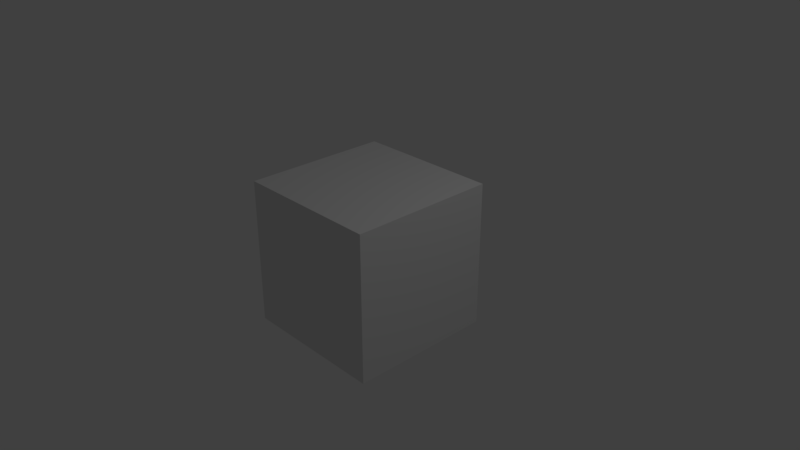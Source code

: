 # Source: ConfigurableParameter.blend  (saved by Blender 2.78.1; exported with 4.5.12 LTS)
import bpy
from mathutils import Matrix  # noqa: F401  (used for matrix-valued properties, if any)

bpy.ops.wm.read_factory_settings(use_empty=True)
scene = bpy.context.scene
scene.name = 'Scene'

# ---- collections
col_collection_1 = bpy.data.collections.new('Collection 1'); scene.collection.children.link(col_collection_1)

# ---- materials (node trees are filled in below, after node groups)
mat_material = bpy.data.materials.new('Material')
mat_material.alpha_threshold = 0.0
mat_material.use_transparent_shadow = False
mat_material.roughness = 0.5
mat_material.line_color = (0.0, 0.0, 0.0, 1.0)

# ---- material node trees

# ---- world
world_world = bpy.data.worlds.new('World'); scene.world = world_world
world_world.color = (0.05088, 0.05088, 0.05088)
world_world.use_sun_shadow = False
world_world.sun_shadow_jitter_overblur = 0.0
world_world.cycles.sampling_method = 'MANUAL'

# ---- cameras
cam_camera = bpy.data.cameras.new('Camera')
cam_camera.clip_end = 100.0
cam_camera.lens = 35.0
cam_camera.sensor_width = 32.0
cam_camera.sensor_height = 18.0
cam_camera.ortho_scale = 7.314
cam_camera.dof.focus_distance = 0.0
cam_camera.dof.aperture_fstop = 128.0

# ---- lights
light_lamp = bpy.data.lights.new('Lamp', 'POINT')
light_lamp.transmission_factor = 0.0
light_lamp.cutoff_distance = 30.0
light_lamp.energy = 100.0
light_lamp.shadow_buffer_clip_start = 1.001
light_lamp.shadow_soft_size = 0.1
light_lamp.shadow_maximum_resolution = 0.006
light_lamp.use_absolute_resolution = True

# ---- meshes
me_cube_001 = bpy.data.meshes.new('Cube.001')
me_cube_001.from_pydata([(1.0, 1.0, -1.0), (1.0, -1.0, -1.0), (-1.0, -1.0, -1.0), (-1.0, 1.0, -1.0), (1.0, 1.0, 1.0), (1.0, -1.0, 1.0), (-1.0, -1.0, 1.0), (-1.0, 1.0, 1.0)], [], [(0, 1, 2, 3), (4, 7, 6, 5), (0, 4, 5, 1), (1, 5, 6, 2), (2, 6, 7, 3), (4, 0, 3, 7)])
_ca = me_cube_001.color_attributes.new('Col', 'BYTE_COLOR', 'CORNER')
_ca.data.foreach_set('color', [1.0, 0.1221, 0.03955, 1.0, 1.0, 0.1221, 0.03955, 1.0, 1.0, 0.1221, 0.03955, 1.0, 1.0, 0.1221, 0.03955, 1.0, 1.0, 0.1221, 0.03955, 1.0, 1.0, 0.1221, 0.03955, 1.0, 1.0, 0.1221, 0.03955, 1.0, 1.0, 0.1221, 0.03955, 1.0, 1.0, 0.1221, 0.03955, 1.0, 1.0, 0.1221, 0.03955, 1.0, 1.0, 0.1221, 0.03955, 1.0, 1.0, 0.1221, 0.03955, 1.0, 1.0, 0.1221, 0.03955, 1.0, 1.0, 0.1221, 0.03955, 1.0, 1.0, 0.1221, 0.03955, 1.0, 1.0, 0.1221, 0.03955, 1.0, 1.0, 0.1221, 0.03955, 1.0, 1.0, 0.1221, 0.03955, 1.0, 1.0, 0.1221, 0.03955, 1.0, 1.0, 0.1221, 0.03955, 1.0, 1.0, 0.1221, 0.03955, 1.0, 1.0, 0.1221, 0.03955, 1.0, 1.0, 0.1221, 0.03955, 1.0, 1.0, 0.1221, 0.03955, 1.0])
me_cube_001.materials.append(mat_material)
me_cube_001.use_remesh_preserve_volume = False
me_cube_001.use_remesh_preserve_attributes = False
me_cube_001.use_mirror_vertex_groups = False
me_cube_001.update()

# ---- objects
ob_cube_001 = bpy.data.objects.new('Cube.001', me_cube_001)
ob_lamp = bpy.data.objects.new('Lamp', light_lamp)
ob_camera = bpy.data.objects.new('Camera', cam_camera)

# ---- transforms, parenting, visibility, modifiers, constraints
ob_cube_001.location = (0.0, 0.0, 0.0)
ob_cube_001.lock_rotations_4d = False
ob_cube_001.empty_display_type = 'ARROWS'
ob_cube_001.lineart.crease_threshold = 0.0
ob_lamp.location = (4.076, 1.005, 5.904)
ob_lamp.rotation_euler = (0.6503, 0.05522, 1.866)
ob_lamp.lock_rotations_4d = False
ob_lamp.empty_display_type = 'ARROWS'
ob_lamp.color = (0.0, 0.0, 0.0, 0.0)
ob_lamp.lineart.crease_threshold = 0.0
ob_camera.location = (7.481, -6.508, 5.344)
ob_camera.rotation_euler = (1.109, 0.0, 0.8149)
ob_camera.lock_rotations_4d = False
ob_camera.empty_display_type = 'ARROWS'
ob_camera.color = (0.0, 0.0, 0.0, 0.0)
ob_camera.display_type = 'WIRE'
ob_camera.lineart.crease_threshold = 0.0

# ---- collection membership
col_collection_1.objects.link(ob_cube_001)
col_collection_1.objects.link(ob_lamp)
col_collection_1.objects.link(ob_camera)

# ---- scene / render settings (as saved in the file)
scene.camera = ob_camera
scene.frame_start = 1; scene.frame_end = 250; scene.frame_set(92)
scene.render.engine = 'BLENDER_EEVEE_NEXT'
scene.render.resolution_percentage = 50
scene.render.dither_intensity = 0.0
scene.cycles.use_denoising = False
scene.cycles.samples = 128
scene.cycles.sampling_pattern = 'TABULATED_SOBOL'
scene.cycles.light_sampling_threshold = 0.0
scene.cycles.use_adaptive_sampling = False
scene.cycles.use_light_tree = False
scene.cycles.blur_glossy = 0.0
scene.cycles.sample_clamp_indirect = 0.0
scene.view_settings.view_transform = 'Standard'
bpy.context.view_layer.update()
